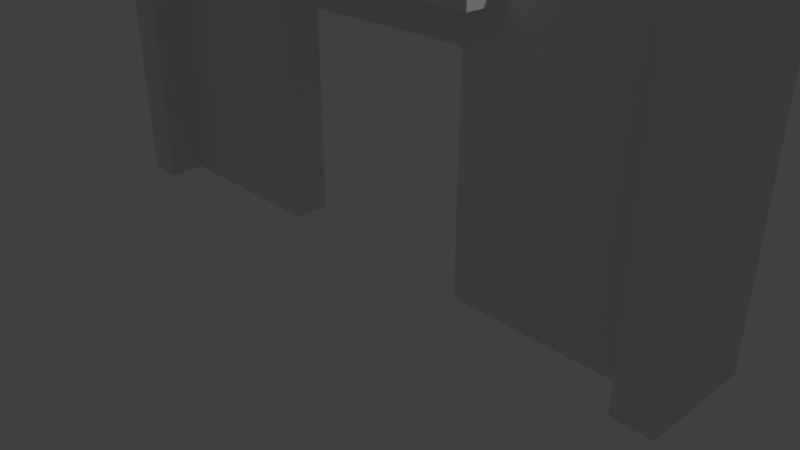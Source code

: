 # Source: stone_doorframe_007.blend  (saved by Blender 2.78.0; exported with 4.5.12 LTS)
import bpy
from mathutils import Matrix  # noqa: F401  (used for matrix-valued properties, if any)

bpy.ops.wm.read_factory_settings(use_empty=True)
scene = bpy.context.scene
scene.name = 'Scene'

# ---- collections
col_collection_1 = bpy.data.collections.new('Collection 1'); scene.collection.children.link(col_collection_1)

# ---- materials (node trees are filled in below, after node groups)
mat_material = bpy.data.materials.new('Material')
mat_material.alpha_threshold = 0.0
mat_material.use_transparent_shadow = False
mat_material.roughness = 0.5
mat_material.line_color = (0.0, 0.0, 0.0, 1.0)

# ---- material node trees

# ---- world
world_world = bpy.data.worlds.new('World'); scene.world = world_world
world_world.color = (0.05088, 0.05088, 0.05088)
world_world.use_sun_shadow = False
world_world.sun_shadow_jitter_overblur = 0.0
world_world.cycles.sampling_method = 'MANUAL'

# ---- cameras
cam_camera = bpy.data.cameras.new('Camera')
cam_camera.clip_end = 100.0
cam_camera.lens = 35.0
cam_camera.sensor_width = 32.0
cam_camera.sensor_height = 18.0
cam_camera.ortho_scale = 7.314
cam_camera.dof.focus_distance = 0.0
cam_camera.dof.aperture_fstop = 128.0

# ---- lights
light_lamp = bpy.data.lights.new('Lamp', 'POINT')
light_lamp.transmission_factor = 0.0
light_lamp.cutoff_distance = 30.0
light_lamp.energy = 100.0
light_lamp.shadow_buffer_clip_start = 1.001
light_lamp.shadow_soft_size = 0.1
light_lamp.shadow_maximum_resolution = 0.006
light_lamp.use_absolute_resolution = True

# ---- meshes
me_cube = bpy.data.meshes.new('Cube')
me_cube.from_pydata([(-2.0, 0.0, 1.0), (-1.5, 0.0, 1.0), (-3.0, 0.0, 3.0), (0.0, 0.0, 3.0), (-2.0, 0.0, 0.5), (-1.5, 0.0, 0.5), (-1.5, 0.0, 0.0), (-2.0, 0.0, 0.0), (-1.5, 0.0, 1.5), (-2.0, 0.0, 1.5), (-1.5, 0.0, 2.0), (-2.0, 0.0, 2.0), (-1.5, 0.0, 2.5), (-2.0, 0.0, 2.5), (-1.5, 0.0, 3.0), (-2.0, 0.0, 3.0), (0.0, -0.5, 3.5), (-2.0, 0.0, 3.5), (-1.0, 0.0, 3.5), (-0.5, 0.0, 3.0), (0.0, 0.0, 3.5), (-0.5, 0.0, 3.5), (1.0, 0.0, 3.0), (0.5, 0.0, 3.5), (0.5, 0.0, 3.0), (1.5, 0.0, 3.0), (1.0, 0.0, 3.5), (1.5, 0.0, 3.5), (2.0, 0.0, 2.5), (2.0, 0.0, 3.0), (2.0, 0.0, 3.5), (1.5, 0.0, 2.5), (2.0, 0.0, 2.0), (1.5, 0.0, 2.0), (2.0, 0.0, 1.5), (1.5, 0.0, 1.5), (2.0, 0.0, 1.0), (1.5, 0.0, 1.0), (2.0, 0.0, 0.5), (1.5, 0.0, 0.5), (2.0, 0.0, 0.0), (-3.0, 0.0, 1.0), (-1.5, 0.5, 3.5), (-1.5, 0.5, 1.5), (1.0, 1.0, 3.5), (-2.0, 0.5, 0.5), (-0.5, 0.5, 3.5), (-2.0, 0.5, 1.0), (-2.0, 0.5, 1.5), (-2.0, 0.5, 2.0), (-2.0, 0.5, 2.5), (-2.0, 0.5, 3.0), (0.5, 0.5, 3.5), (-2.0, 0.5, 3.5), (-1.0, 0.5, 3.5), (1.0, 0.5, 3.5), (2.0, 0.5, 3.5), (-1.5, 0.5, 0.5), (1.5, 0.5, 2.0), (1.5, 0.5, 3.5), (-4.0, 0.5, 2.0), (-3.0, 0.0, 4.0), (1.5, 0.5, 2.5), (-0.5, 0.5, 3.0), (-1.5, 0.5, 1.0), (-1.5, 0.5, 2.0), (-1.5, 0.5, 2.5), (-1.5, 0.5, 3.0), (-1.0, 0.5, 3.0), (0.0, 0.5, 3.0), (0.5, 0.5, 3.0), (1.0, 0.5, 3.0), (1.5, 0.5, 3.0), (2.0, 0.5, 3.0), (2.0, 0.5, 2.5), (2.0, 0.5, 2.0), (1.5, 0.5, 1.5), (2.0, 0.5, 1.5), (1.5, 0.5, 0.5), (2.0, 0.5, 0.5), (1.5, 0.5, 1.0), (2.0, 0.5, 1.0), (2.0, 0.5, 0.0), (-4.0, -0.5, 2.0), (1.5, 0.5, 0.0), (1.5, 0.0, 0.0), (-3.0, 0.0, 0.0), (-1.5, 0.5, 0.0), (-1.0, 0.0, 3.0), (-4.0, 0.0, 1.0), (-3.0, 0.0, 2.0), (-4.0, 0.0, 2.0), (3.0, 0.0, 1.0), (3.0, 0.0, 0.0), (-4.0, 0.0, 3.0), (-4.0, 0.0, 4.0), (-2.0, 0.0, 4.0), (4.0, 0.5, 1.5), (4.0, 0.0, 2.0), (4.0, 0.0, 1.0), (3.0, 0.0, 3.0), (3.0, 0.0, 2.0), (4.0, 0.0, 3.0), (3.0, 0.0, 4.0), (-3.0, 0.5, 1.0), (-3.0, 0.5, 0.0), (2.0, 0.0, 4.0), (4.0, 0.0, 4.0), (-2.0, 0.5, 0.0), (-3.0, 0.5, 3.0), (-4.0, 0.5, 1.5), (-4.0, 0.5, 1.0), (-4.0, 0.5, 3.0), (-3.0, 0.5, 2.0), (-2.0, 0.5, 4.0), (-3.0, 0.5, 4.0), (2.0, 0.5, 4.0), (-4.0, 0.5, 4.0), (3.0, 0.5, 0.0), (3.0, 0.5, 1.0), (4.0, 0.5, 3.0), (3.0, 0.5, 2.0), (3.0, 0.5, 3.0), (3.0, 0.5, 4.0), (4.0, 0.5, 2.0), (4.0, 0.5, 4.0), (4.0, 0.5, 1.0), (4.0, 0.5, 0.0), (-0.5, -0.5, 3.5), (-1.5, 0.0, 3.5), (-1.5, -0.5, 3.5), (-0.5, -0.5, 4.0), (0.5, -0.5, 3.5), (-1.0, -0.5, 3.5), (1.0, -0.5, 3.5), (1.5, -0.5, 3.5), (2.0, -0.5, 3.5), (-2.0, -0.5, 4.0), (-2.0, -0.5, 3.5), (-1.0, -0.5, 4.0), (0.0, -0.5, 4.0), (-1.5, -0.5, 4.0), (0.5, -0.5, 4.0), (1.0, -0.5, 4.0), (1.5, -0.5, 4.0), (2.0, -0.5, 4.0), (2.0, -0.5, 3.5), (-0.5, 1.0, 3.5), (-1.0, 1.0, 3.5), (0.0, 0.5, 3.5), (0.0, 1.0, 3.5), (-1.5, 1.0, 3.5), (-2.0, 1.0, 3.5), (0.5, 1.0, 3.5), (1.5, 1.0, 3.5), (0.5, 1.0, 4.0), (2.0, 1.0, 4.0), (2.0, 1.0, 3.5), (1.0, 1.0, 4.0), (0.0, 1.0, 4.0), (1.5, 1.0, 4.0), (-0.5, 1.0, 4.0), (-1.0, 1.0, 4.0), (-1.5, 1.0, 4.0), (-2.0, 1.0, 4.0), (4.0, -0.5, 0.5), (4.5, -0.5, 2.0), (-2.0, 1.0, 3.5), (4.0, 0.0, 0.0), (4.0, 0.0, 0.5), (4.5, 1.0, 1.5), (4.0, 0.5, 2.5), (4.0, 0.5, 0.5), (4.0, 1.0, 0.5), (4.0, 0.5, 3.5), (4.0, 1.0, 1.0), (4.0, 1.0, 1.5), (4.0, -0.5, 1.0), (4.0, 1.0, 2.0), (4.0, 1.0, 2.5), (4.0, -0.5, 1.5), (4.0, 1.0, 3.0), (4.0, 1.0, 3.5), (4.0, -0.5, 2.5), (4.0, 1.0, 4.0), (4.0, -0.5, 3.5), (4.0, 0.0, 1.5), (4.0, -0.5, 2.0), (4.5, -0.5, 0.5), (4.0, 0.0, 2.5), (4.0, -0.5, 3.0), (4.5, 0.5, 1.0), (4.0, 0.0, 3.5), (4.0, -0.5, 4.0), (4.0, -0.5, 0.0), (4.5, -0.5, 1.5), (4.5, -0.5, 2.5), (4.5, -0.5, 1.0), (4.5, -0.5, 3.0), (4.5, -0.5, 3.5), (4.5, -0.5, 4.0), (-4.0, 1.0, 0.5), (4.0, 1.0, 0.0), (4.5, 1.0, 0.0), (4.5, 1.0, 0.5), (-4.5, 1.0, 2.0), (-4.0, 0.5, 0.0), (4.5, 1.0, 1.0), (4.5, 1.0, 2.0), (4.5, 1.0, 2.5), (4.5, 1.0, 3.0), (4.5, 1.0, 3.5), (4.5, 1.0, 4.0), (-4.0, 0.5, 0.5), (-4.0, 1.0, 1.5), (-4.0, 1.0, 2.5), (-4.0, 1.0, 1.0), (-4.0, 1.0, 3.5), (-4.0, 1.0, 2.0), (-4.0, 0.0, 0.5), (-4.0, 0.5, 2.5), (-4.0, 1.0, 3.0), (-4.0, 0.0, 0.0), (-4.0, 0.5, 3.5), (-4.0, 1.0, 4.0), (-4.5, -0.5, 2.0), (-4.0, -0.5, 0.5), (-4.0, -0.5, 2.5), (-4.0, 0.0, 1.5), (-4.0, -0.5, 1.5), (-4.0, -0.5, 1.0), (-4.0, 0.0, 2.5), (-4.0, -0.5, 4.0), (-4.0, -0.5, 3.0), (-4.0, 0.0, 3.5), (-4.0, -0.5, 3.5), (-4.5, -0.5, 2.5), (-4.0, -0.5, 0.0), (-4.5, -0.5, 0.0), (-4.5, -0.5, 0.5), (-4.5, -0.5, 4.0), (-4.5, -0.5, 1.5), (-4.5, -0.5, 1.0), (-4.5, 1.0, 0.5), (-4.5, -0.5, 3.0), (-4.5, -0.5, 3.5), (-4.5, 0.5, 4.0), (-4.0, 1.0, 0.0), (-4.5, 1.0, 1.5), (-4.5, 1.0, 2.5), (-4.5, 1.0, 1.0), (-4.5, 1.0, 3.0), (-4.5, 1.0, 3.5), (-4.5, 1.0, 4.0), (-4.5, 0.5, 0.5), (-4.5, 0.5, 0.0), (-4.5, 1.0, 0.0), (-4.5, 0.0, 0.0), (-4.5, 0.5, 3.5), (-4.5, 0.5, 3.0), (-4.5, 0.0, 0.5), (-4.5, 0.0, 1.0), (-4.5, 0.0, 1.5), (-4.5, 0.0, 2.0), (-4.5, 0.0, 2.5), (-4.5, 0.0, 3.0), (-4.5, 0.0, 3.5), (-4.5, 0.0, 4.0), (-4.5, 0.5, 2.0), (-4.5, 0.5, 2.5), (-4.5, 0.5, 1.5), (4.5, 0.5, 0.0), (4.5, 0.0, 0.5), (-4.5, 0.5, 1.0), (4.5, 0.0, 0.0), (4.5, -0.5, 0.0), (4.5, 0.5, 1.5), (4.5, 0.0, 1.5), (4.5, 0.5, 0.5), (4.5, 0.5, 2.0), (4.5, 0.0, 1.0), (4.5, 0.5, 2.5), (4.5, 0.0, 2.5), (4.5, 0.5, 3.0), (4.5, 0.0, 2.0), (4.5, 0.0, 3.5), (4.5, 0.5, 3.5), (4.5, 0.0, 3.0), (4.5, 0.0, 4.0), (4.5, 0.5, 4.0)], [], [(11, 10, 12, 13), (7, 6, 5, 4), (13, 12, 14, 15), (0, 1, 8, 9), (4, 5, 1, 0), (9, 8, 10, 11), (15, 14, 129, 17), (14, 88, 18, 129), (19, 3, 20, 21), (88, 19, 21, 18), (3, 24, 23, 20), (24, 22, 26, 23), (22, 25, 27, 26), (25, 29, 30, 27), (31, 28, 29, 25), (33, 32, 28, 31), (35, 34, 32, 33), (37, 36, 34, 35), (39, 38, 36, 37), (85, 40, 38, 39), (108, 7, 4, 45), (45, 4, 0, 47), (47, 0, 9, 48), (48, 9, 11, 49), (49, 11, 13, 50), (50, 13, 15, 51), (51, 15, 17, 53), (17, 129, 42, 53), (129, 18, 54, 42), (18, 21, 46, 54), (21, 20, 149, 46), (20, 23, 52, 149), (23, 26, 55, 52), (27, 30, 56, 59), (26, 27, 59, 55), (87, 108, 45, 57), (57, 45, 47, 64), (64, 47, 48, 43), (43, 48, 49, 65), (65, 49, 50, 66), (66, 50, 51, 67), (67, 51, 53, 42), (68, 67, 42, 54), (63, 68, 54, 46), (69, 63, 46, 149), (70, 69, 149, 52), (71, 70, 52, 55), (72, 71, 55, 59), (73, 72, 59, 56), (74, 62, 72, 73), (75, 58, 62, 74), (77, 76, 58, 75), (79, 78, 80, 81), (81, 80, 76, 77), (82, 84, 78, 79), (40, 82, 79, 38), (38, 79, 81, 36), (36, 81, 77, 34), (34, 77, 75, 32), (32, 75, 74, 28), (28, 74, 73, 29), (29, 73, 56, 30), (6, 87, 57, 5), (5, 57, 64, 1), (1, 64, 43, 8), (8, 43, 65, 10), (10, 65, 66, 12), (12, 66, 67, 14), (88, 14, 67, 68), (19, 88, 68, 63), (3, 19, 63, 69), (24, 3, 69, 70), (22, 24, 70, 71), (25, 22, 71, 72), (6, 7, 108, 87), (40, 85, 84, 82), (84, 85, 39, 78), (78, 39, 37, 80), (80, 37, 35, 76), (76, 35, 33, 58), (58, 33, 31, 62), (62, 31, 25, 72), (86, 7, 0, 41), (222, 86, 41, 89), (89, 41, 90, 91), (41, 0, 11, 90), (90, 11, 15, 2), (91, 90, 2, 94), (94, 2, 61, 95), (2, 15, 96, 61), (40, 93, 92, 36), (93, 168, 99, 92), (36, 92, 101, 32), (92, 99, 98, 101), (32, 101, 100, 29), (101, 98, 102, 100), (29, 100, 103, 106), (100, 102, 107, 103), (108, 105, 104, 47), (105, 206, 111, 104), (104, 111, 60, 113), (47, 104, 113, 49), (113, 60, 112, 109), (49, 113, 109, 51), (51, 109, 115, 114), (109, 112, 117, 115), (118, 82, 81, 119), (119, 81, 75, 121), (121, 75, 73, 122), (122, 73, 116, 123), (120, 122, 123, 125), (124, 121, 122, 120), (126, 119, 121, 124), (127, 118, 119, 126), (17, 129, 130, 138), (129, 18, 133, 130), (18, 21, 128, 133), (21, 20, 16, 128), (20, 23, 132, 16), (23, 26, 134, 132), (26, 27, 135, 134), (27, 30, 136, 135), (17, 138, 137, 96), (138, 130, 141, 137), (130, 133, 139, 141), (133, 128, 131, 139), (128, 16, 140, 131), (16, 132, 142, 140), (132, 134, 143, 142), (134, 135, 144, 143), (135, 136, 145, 144), (146, 30, 106, 145), (149, 46, 147, 150), (52, 149, 150, 153), (55, 52, 153, 44), (59, 55, 44, 154), (56, 59, 154, 157), (46, 54, 148, 147), (54, 42, 151, 148), (42, 53, 152, 151), (56, 157, 156, 116), (157, 154, 160, 156), (154, 44, 158, 160), (44, 153, 155, 158), (153, 150, 159, 155), (150, 147, 161, 159), (147, 148, 162, 161), (148, 151, 163, 162), (151, 152, 164, 163), (167, 53, 114, 164), (168, 194, 165, 169), (202, 127, 172, 173), (173, 172, 126, 175), (175, 126, 97, 176), (176, 97, 124, 178), (178, 124, 171, 179), (179, 171, 120, 181), (181, 120, 174, 182), (182, 174, 125, 184), (169, 165, 177, 99), (99, 177, 180, 186), (186, 180, 187, 98), (98, 187, 183, 189), (189, 183, 190, 102), (102, 190, 185, 192), (192, 185, 193, 107), (194, 275, 188, 165), (165, 188, 197, 177), (177, 197, 195, 180), (180, 195, 166, 187), (187, 166, 196, 183), (183, 196, 198, 190), (190, 198, 199, 185), (185, 199, 200, 193), (203, 202, 173, 204), (204, 173, 175, 207), (207, 175, 176, 170), (170, 176, 178, 208), (208, 178, 179, 209), (209, 179, 181, 210), (210, 181, 182, 211), (211, 182, 184, 212), (206, 247, 201, 213), (213, 201, 216, 111), (111, 216, 214, 110), (110, 214, 218, 60), (60, 218, 215, 220), (220, 215, 221, 112), (112, 221, 217, 223), (223, 217, 224, 117), (237, 222, 219, 226), (226, 219, 89, 230), (229, 228, 91, 83), (230, 89, 228, 229), (83, 91, 231, 227), (233, 94, 234, 235), (227, 231, 94, 233), (235, 234, 95, 232), (238, 237, 226, 239), (239, 226, 230, 242), (241, 229, 83, 225), (242, 230, 229, 241), (225, 83, 227, 236), (244, 233, 235, 245), (236, 227, 233, 244), (245, 235, 232, 240), (247, 256, 243, 201), (201, 243, 250, 216), (216, 250, 248, 214), (214, 248, 205, 218), (218, 205, 249, 215), (215, 249, 251, 221), (221, 251, 252, 217), (217, 252, 253, 224), (256, 255, 254, 243), (257, 238, 239, 260), (260, 239, 242, 261), (261, 242, 241, 262), (262, 241, 225, 263), (263, 225, 236, 264), (264, 236, 244, 265), (265, 244, 245, 266), (266, 245, 240, 267), (252, 258, 246, 253), (251, 259, 258, 252), (249, 269, 259, 251), (248, 270, 268, 205), (205, 268, 269, 249), (250, 273, 270, 248), (243, 254, 273, 250), (255, 257, 260, 254), (254, 260, 261, 273), (273, 261, 262, 270), (270, 262, 263, 268), (268, 263, 264, 269), (269, 264, 265, 259), (259, 265, 266, 258), (258, 266, 267, 246), (275, 274, 272, 188), (271, 203, 204, 278), (274, 271, 278, 272), (278, 204, 207, 191), (272, 278, 191, 280), (188, 272, 280, 197), (197, 280, 277, 195), (280, 191, 276, 277), (191, 207, 170, 276), (276, 170, 208, 279), (277, 276, 279, 284), (195, 277, 284, 166), (166, 284, 282, 196), (284, 279, 281, 282), (279, 208, 209, 281), (281, 209, 210, 283), (282, 281, 283, 287), (196, 282, 287, 198), (287, 283, 286, 285), (283, 210, 211, 286), (198, 287, 285, 199), (199, 285, 288, 200), (286, 211, 212, 289), (285, 286, 289, 288)])
_uv = me_cube.uv_layers.new(name='UVMap')
_uv.uv.foreach_set('vector', [0.0, 0.8, 0.5, 0.8, 0.5, 1.0, 0.0, 1.0, 0.0, 0.8, 0.5, 0.8, 0.5, 1.0, 0.0, 1.0, 0.0, 0.8, 0.5, 0.8, 0.5, 1.0, 0.0, 1.0, 0.0, 0.8, 0.5, 0.8, 0.5, 1.0, 0.0, 1.0, 0.0, 0.8, 0.5, 0.8, 0.5, 1.0, 0.0, 1.0, 0.0, 0.8, 0.5, 0.8, 0.5, 1.0, 0.0, 1.0, 0.0, 0.8, 0.5, 0.8, 0.5, 1.0, 0.0, 1.0, 0.0, 0.8, 0.5, 0.8, 0.5, 1.0, 0.0, 1.0, 0.0, 0.8, 0.5, 0.8, 0.5, 1.0, 0.0, 1.0, 0.0, 0.8, 0.5, 0.8, 0.5, 1.0, 0.0, 1.0, 0.0, 0.8, 0.5, 0.8, 0.5, 1.0, 0.0, 1.0, 0.0, 0.8, 0.5, 0.8, 0.5, 1.0, 0.0, 1.0, 0.0, 0.8, 0.5, 0.8, 0.5, 1.0, 0.0, 1.0, 0.0, 0.8, 0.5, 0.8, 0.5, 1.0, 0.0, 1.0, 0.0, 0.8, 0.5, 0.8, 0.5, 1.0, 0.0, 1.0, 0.0, 0.8, 0.5, 0.8, 0.5, 1.0, 0.0, 1.0, 0.0, 0.8, 0.5, 0.8, 0.5, 1.0, 0.0, 1.0, 0.0, 0.8, 0.5, 0.8, 0.5, 1.0, 0.0, 1.0, 0.0, 0.8, 0.5, 0.8, 0.5, 1.0, 0.0, 1.0, 0.0, 0.8, 0.5, 0.8, 0.5, 1.0, 0.0, 1.0, 0.0, 0.8, 0.5, 0.8, 0.5, 1.0, 0.0, 1.0, 0.0, 0.8, 0.5, 0.8, 0.5, 1.0, 0.0, 1.0, 0.0, 0.8, 0.5, 0.8, 0.5, 1.0, 0.0, 1.0, 0.0, 0.8, 0.5, 0.8, 0.5, 1.0, 0.0, 1.0, 0.0, 0.8, 0.5, 0.8, 0.5, 1.0, 0.0, 1.0, 0.0, 0.8, 0.5, 0.8, 0.5, 1.0, 0.0, 1.0, 0.0, 0.8, 0.5, 0.8, 0.5, 1.0, 0.0, 1.0, 0.0, 0.8, 0.5, 0.8, 0.5, 1.0, 0.0, 1.0, 0.0, 0.8, 0.5, 0.8, 0.5, 1.0, 0.0, 1.0, 0.0, 0.8, 0.5, 0.8, 0.5, 1.0, 0.0, 1.0, 0.0, 0.8, 0.5, 0.8, 0.5, 1.0, 0.0, 1.0, 0.0, 0.8, 0.5, 0.8, 0.5, 1.0, 0.0, 1.0, 0.0, 0.8, 0.5, 0.8, 0.5, 1.0, 0.0, 1.0, 0.0, 0.8, 0.5, 0.8, 0.5, 1.0, 0.0, 1.0, 0.0, 0.8, 0.5, 0.8, 0.5, 1.0, 0.0, 1.0, 0.0, 0.8, 0.5, 0.8, 0.5, 1.0, 0.0, 1.0, 0.0, 0.8, 0.5, 0.8, 0.5, 1.0, 0.0, 1.0, 0.0, 0.8, 0.5, 0.8, 0.5, 1.0, 0.0, 1.0, 0.0, 0.8, 0.5, 0.8, 0.5, 1.0, 0.0, 1.0, 0.0, 0.8, 0.5, 0.8, 0.5, 1.0, 0.0, 1.0, 0.0, 0.8, 0.5, 0.8, 0.5, 1.0, 0.0, 1.0, 0.0, 0.8, 0.5, 0.8, 0.5, 1.0, 0.0, 1.0, 0.0, 0.8, 0.5, 0.8, 0.5, 1.0, 0.0, 1.0, 0.0, 0.8, 0.5, 0.8, 0.5, 1.0, 0.0, 1.0, 0.0, 0.8, 0.5, 0.8, 0.5, 1.0, 0.0, 1.0, 0.0, 0.8, 0.5, 0.8, 0.5, 1.0, 0.0, 1.0, 0.0, 0.8, 0.5, 0.8, 0.5, 1.0, 0.0, 1.0, 0.0, 0.8, 0.5, 0.8, 0.5, 1.0, 0.0, 1.0, 0.0, 0.8, 0.5, 0.8, 0.5, 1.0, 0.0, 1.0, 0.0, 0.8, 0.5, 0.8, 0.5, 1.0, 0.0, 1.0, 0.0, 0.8, 0.5, 0.8, 0.5, 1.0, 0.0, 1.0, 0.0, 0.8, 0.5, 0.8, 0.5, 1.0, 0.0, 1.0, 0.0, 0.8, 0.5, 0.8, 0.5, 1.0, 0.0, 1.0, 0.0, 0.8, 0.5, 0.8, 0.5, 1.0, 0.0, 1.0, 0.0, 0.8, 0.5, 0.8, 0.5, 1.0, 0.0, 1.0, 0.0, 0.8, 0.5, 0.8, 0.5, 1.0, 0.0, 1.0, 0.0, 0.8, 0.5, 0.8, 0.5, 1.0, 0.0, 1.0, 0.0, 0.8, 0.5, 0.8, 0.5, 1.0, 0.0, 1.0, 0.0, 0.8, 0.5, 0.8, 0.5, 1.0, 0.0, 1.0, 0.0, 0.8, 0.5, 0.8, 0.5, 1.0, 0.0, 1.0, 0.0, 0.8, 0.5, 0.8, 0.5, 1.0, 0.0, 1.0, 0.0, 0.8, 0.5, 0.8, 0.5, 1.0, 0.0, 1.0, 0.0, 0.8, 0.5, 0.8, 0.5, 1.0, 0.0, 1.0, 0.0, 0.8, 0.5, 0.8, 0.5, 1.0, 0.0, 1.0, 0.0, 0.8, 0.5, 0.8, 0.5, 1.0, 0.0, 1.0, 0.0, 0.8, 0.5, 0.8, 0.5, 1.0, 0.0, 1.0, 0.0, 0.8, 0.5, 0.8, 0.5, 1.0, 0.0, 1.0, 0.0, 0.8, 0.5, 0.8, 0.5, 1.0, 0.0, 1.0, 0.0, 0.8, 0.5, 0.8, 0.5, 1.0, 0.0, 1.0, 0.0, 0.8, 0.5, 0.8, 0.5, 1.0, 0.0, 1.0, 0.0, 0.8, 0.5, 0.8, 0.5, 1.0, 0.0, 1.0, 0.0, 0.8, 0.5, 0.8, 0.5, 1.0, 0.0, 1.0, 0.0, 0.8, 0.5, 0.8, 0.5, 1.0, 0.0, 1.0, 0.0, 0.8, 0.5, 0.8, 0.5, 1.0, 0.0, 1.0, 0.0, 0.8, 0.5, 0.8, 0.5, 1.0, 0.0, 1.0, 0.0, 0.8, 0.5, 0.8, 0.5, 1.0, 0.0, 1.0, 0.0, 0.8, 0.5, 0.8, 0.5, 1.0, 0.0, 1.0, 0.0, 0.8, 0.5, 0.8, 0.5, 1.0, 0.0, 1.0, 0.0, 0.8, 0.5, 0.8, 0.5, 1.0, 0.0, 1.0, 0.0, 0.8, 0.5, 0.8, 0.5, 1.0, 0.0, 1.0, 0.0, 0.8, 0.5, 0.8, 0.5, 1.0, 0.0, 1.0, 0.0, 0.8, 0.5, 0.8, 0.5, 1.0, 0.0, 1.0, 0.0, 0.0, 1.0, 0.0, 1.0, 0.4, 0.0, 0.4, 0.0, 0.0, 1.0, 0.0, 1.0, 0.4, 0.0, 0.4, 0.0, 0.0, 1.0, 0.0, 1.0, 0.4, 0.0, 0.4, 0.0, 0.0, 1.0, 0.0, 1.0, 0.4, 0.0, 0.4, 0.0, 0.0, 1.0, 0.0, 1.0, 0.4, 0.0, 0.4, 0.0, 0.0, 1.0, 0.0, 1.0, 0.4, 0.0, 0.4, 0.0, 0.0, 1.0, 0.0, 1.0, 0.4, 0.0, 0.4, 0.0, 0.0, 1.0, 0.0, 1.0, 0.4, 0.0, 0.4, 0.0, 0.0, 1.0, 0.0, 1.0, 0.4, 0.0, 0.4, 0.0, 0.0, 1.0, 0.0, 1.0, 0.4, 0.0, 0.4, 0.0, 0.0, 1.0, 0.0, 1.0, 0.4, 0.0, 0.4, 0.0, 0.0, 1.0, 0.0, 1.0, 0.4, 0.0, 0.4, 0.0, 0.0, 1.0, 0.0, 1.0, 0.4, 0.0, 0.4, 0.0, 0.0, 1.0, 0.0, 1.0, 0.4, 0.0, 0.4, 0.0, 0.0, 1.0, 0.0, 1.0, 0.4, 0.0, 0.4, 0.0, 0.0, 1.0, 0.0, 1.0, 0.4, 0.0, 0.4, 0.0, 0.0, 1.0, 0.0, 1.0, 0.4, 0.0, 0.4, 0.0, 0.0, 1.0, 0.0, 1.0, 0.4, 0.0, 0.4, 0.0, 0.0, 1.0, 0.0, 1.0, 0.4, 0.0, 0.4, 0.0, 0.0, 1.0, 0.0, 1.0, 0.4, 0.0, 0.4, 0.0, 0.0, 1.0, 0.0, 1.0, 0.4, 0.0, 0.4, 0.0, 0.0, 1.0, 0.0, 1.0, 0.4, 0.0, 0.4, 0.0, 0.0, 1.0, 0.0, 1.0, 0.4, 0.0, 0.4, 0.0, 0.0, 1.0, 0.0, 1.0, 0.4, 0.0, 0.4, 0.0, 0.0, 1.0, 0.0, 1.0, 0.4, 0.0, 0.4, 0.0, 0.0, 1.0, 0.0, 1.0, 0.4, 0.0, 0.4, 0.0, 0.0, 1.0, 0.0, 1.0, 0.4, 0.0, 0.4, 0.0, 0.0, 1.0, 0.0, 1.0, 0.4, 0.0, 0.4, 0.0, 0.0, 1.0, 0.0, 1.0, 0.4, 0.0, 0.4, 0.0, 0.0, 1.0, 0.0, 1.0, 0.4, 0.0, 0.4, 0.0, 0.0, 1.0, 0.0, 1.0, 0.4, 0.0, 0.4, 0.0, 0.0, 1.0, 0.0, 1.0, 0.4, 0.0, 0.4, 0.0, 0.8, 0.5, 0.8, 0.5, 1.0, 0.0, 1.0, 0.0, 0.8, 0.5, 0.8, 0.5, 1.0, 0.0, 1.0, 0.0, 0.8, 0.5, 0.8, 0.5, 1.0, 0.0, 1.0, 0.0, 0.8, 0.5, 0.8, 0.5, 1.0, 0.0, 1.0, 0.0, 0.8, 0.5, 0.8, 0.5, 1.0, 0.0, 1.0, 0.0, 0.8, 0.5, 0.8, 0.5, 1.0, 0.0, 1.0, 0.0, 0.8, 0.5, 0.8, 0.5, 1.0, 0.0, 1.0, 0.0, 0.8, 0.5, 0.8, 0.5, 1.0, 0.0, 1.0, 0.0, 0.8, 0.5, 0.8, 0.5, 1.0, 0.0, 1.0, 0.0, 0.8, 0.5, 0.8, 0.5, 1.0, 0.0, 1.0, 0.0, 0.8, 0.5, 0.8, 0.5, 1.0, 0.0, 1.0, 0.0, 0.8, 0.5, 0.8, 0.5, 1.0, 0.0, 1.0, 0.0, 0.8, 0.5, 0.8, 0.5, 1.0, 0.0, 1.0, 0.0, 0.8, 0.5, 0.8, 0.5, 1.0, 0.0, 1.0, 0.0, 0.8, 0.5, 0.8, 0.5, 1.0, 0.0, 1.0, 0.0, 0.8, 0.5, 0.8, 0.5, 1.0, 0.0, 1.0, 0.0, 0.8, 0.5, 0.8, 0.5, 1.0, 0.0, 1.0, 0.0, 0.8, 0.5, 0.8, 0.5, 1.0, 0.0, 1.0, 0.0, 0.8, 0.5, 0.8, 0.5, 1.0, 0.0, 1.0, 0.0, 0.8, 0.5, 0.8, 0.5, 1.0, 0.0, 1.0, 0.0, 0.8, 0.5, 0.8, 0.5, 1.0, 0.0, 1.0, 0.0, 0.8, 0.5, 0.8, 0.5, 1.0, 0.0, 1.0, 0.0, 0.8, 0.5, 0.8, 0.5, 1.0, 0.0, 1.0, 0.0, 0.8, 0.5, 0.8, 0.5, 1.0, 0.0, 1.0, 0.0, 0.8, 0.5, 0.8, 0.5, 1.0, 0.0, 1.0, 0.0, 0.8, 0.5, 0.8, 0.5, 1.0, 0.0, 1.0, 0.0, 0.8, 0.5, 0.8, 0.5, 1.0, 0.0, 1.0, 0.0, 0.8, 0.5, 0.8, 0.5, 1.0, 0.0, 1.0, 0.0, 0.8, 0.5, 0.8, 0.5, 1.0, 0.0, 1.0, 0.0, 0.8, 0.5, 0.8, 0.5, 1.0, 0.0, 1.0, 0.0, 0.8, 0.5, 0.8, 0.5, 1.0, 0.0, 1.0, 0.0, 0.8, 0.5, 0.8, 0.5, 1.0, 0.0, 1.0, 0.0, 0.8, 0.5, 0.8, 0.5, 1.0, 0.0, 1.0, 0.0, 0.8, 0.5, 0.8, 0.5, 1.0, 0.0, 1.0, 0.0, 0.8, 0.5, 0.8, 0.5, 1.0, 0.0, 1.0, 0.0, 0.8, 0.5, 0.8, 0.5, 1.0, 0.0, 1.0, 0.5, 0.8, 1.0, 0.8, 1.0, 1.0, 0.5, 1.0, 0.5, 0.8, 1.0, 0.8, 1.0, 1.0, 0.5, 1.0, 0.5, 0.8, 1.0, 0.8, 1.0, 1.0, 0.5, 1.0, 0.5, 0.8, 1.0, 0.8, 1.0, 1.0, 0.5, 1.0, 0.5, 0.8, 1.0, 0.8, 1.0, 1.0, 0.5, 1.0, 0.5, 0.8, 1.0, 0.8, 1.0, 1.0, 0.5, 1.0, 0.5, 0.8, 1.0, 0.8, 1.0, 1.0, 0.5, 1.0, 0.5, 0.8, 1.0, 0.8, 1.0, 1.0, 0.5, 1.0, 0.5, 0.8, 1.0, 0.8, 1.0, 1.0, 0.5, 1.0, 0.5, 0.8, 1.0, 0.8, 1.0, 1.0, 0.5, 1.0, 0.5, 0.8, 1.0, 0.8, 1.0, 1.0, 0.5, 1.0, 0.5, 0.8, 1.0, 0.8, 1.0, 1.0, 0.5, 1.0, 0.5, 0.8, 1.0, 0.8, 1.0, 1.0, 0.5, 1.0, 0.5, 0.8, 1.0, 0.8, 1.0, 1.0, 0.5, 1.0, 0.5, 0.8, 1.0, 0.8, 1.0, 1.0, 0.5, 1.0, 0.5, 0.8, 1.0, 0.8, 1.0, 1.0, 0.5, 1.0, 0.5, 0.8, 1.0, 0.8, 1.0, 1.0, 0.5, 1.0, 0.5, 0.8, 1.0, 0.8, 1.0, 1.0, 0.5, 1.0, 0.5, 0.8, 1.0, 0.8, 1.0, 1.0, 0.5, 1.0, 0.5, 0.8, 1.0, 0.8, 1.0, 1.0, 0.5, 1.0, 0.5, 0.8, 1.0, 0.8, 1.0, 1.0, 0.5, 1.0, 0.5, 0.8, 1.0, 0.8, 1.0, 1.0, 0.5, 1.0, 0.5, 0.8, 1.0, 0.8, 1.0, 1.0, 0.5, 1.0, 0.5, 0.8, 1.0, 0.8, 1.0, 1.0, 0.5, 1.0, 0.5, 0.8, 1.0, 0.8, 1.0, 1.0, 0.5, 1.0, 0.5, 0.8, 1.0, 0.8, 1.0, 1.0, 0.5, 1.0, 0.5, 0.8, 1.0, 0.8, 1.0, 1.0, 0.5, 1.0, 0.5, 0.8, 1.0, 0.8, 1.0, 1.0, 0.5, 1.0, 0.5, 0.8, 1.0, 0.8, 1.0, 1.0, 0.5, 1.0, 0.5, 0.8, 1.0, 0.8, 1.0, 1.0, 0.5, 1.0, 0.5, 0.8, 1.0, 0.8, 1.0, 1.0, 0.5, 1.0, 0.5, 0.8, 1.0, 0.8, 1.0, 1.0, 0.5, 1.0, 0.5, 0.8, 1.0, 0.8, 1.0, 1.0, 0.5, 1.0, 0.5, 0.8, 1.0, 0.8, 1.0, 1.0, 0.5, 1.0, 0.5, 0.8, 1.0, 0.8, 1.0, 1.0, 0.5, 1.0, 0.5, 0.8, 1.0, 0.8, 1.0, 1.0, 0.5, 1.0, 0.5, 0.8, 1.0, 0.8, 1.0, 1.0, 0.5, 1.0, 0.5, 0.8, 1.0, 0.8, 1.0, 1.0, 0.5, 1.0, 0.5, 0.8, 1.0, 0.8, 1.0, 1.0, 0.5, 1.0, 0.5, 0.8, 1.0, 0.8, 1.0, 1.0, 0.5, 1.0, 0.5, 0.8, 1.0, 0.8, 1.0, 1.0, 0.5, 1.0, 0.5, 0.8, 1.0, 0.8, 1.0, 1.0, 0.5, 1.0, 0.5, 0.8, 1.0, 0.8, 1.0, 1.0, 0.5, 1.0, 0.5, 0.8, 1.0, 0.8, 1.0, 1.0, 0.5, 1.0, 0.5, 0.8, 1.0, 0.8, 1.0, 1.0, 0.5, 1.0, 0.5, 0.8, 1.0, 0.8, 1.0, 1.0, 0.5, 1.0, 0.5, 0.8, 1.0, 0.8, 1.0, 1.0, 0.5, 1.0, 0.5, 0.8, 1.0, 0.8, 1.0, 1.0, 0.5, 1.0, 0.5, 0.8, 1.0, 0.8, 1.0, 1.0, 0.5, 1.0, 0.5, 0.8, 1.0, 0.8, 1.0, 1.0, 0.5, 1.0, 0.5, 0.8, 1.0, 0.8, 1.0, 1.0, 0.5, 1.0, 0.5, 0.8, 1.0, 0.8, 1.0, 1.0, 0.5, 1.0, 0.5, 0.8, 1.0, 0.8, 1.0, 1.0, 0.5, 1.0, 0.5, 0.8, 1.0, 0.8, 1.0, 1.0, 0.5, 1.0, 0.5, 0.8, 1.0, 0.8, 1.0, 1.0, 0.5, 1.0, 0.5, 0.8, 1.0, 0.8, 1.0, 1.0, 0.5, 1.0, 0.5, 0.8, 1.0, 0.8, 1.0, 1.0, 0.5, 1.0, 0.5, 0.8, 1.0, 0.8, 1.0, 1.0, 0.5, 1.0, 0.5, 0.8, 1.0, 0.8, 1.0, 1.0, 0.5, 1.0, 0.5, 0.8, 1.0, 0.8, 1.0, 1.0, 0.5, 1.0, 0.5, 0.8, 1.0, 0.8, 1.0, 1.0, 0.5, 1.0, 0.5, 0.8, 1.0, 0.8, 1.0, 1.0, 0.5, 1.0, 0.5, 0.8, 1.0, 0.8, 1.0, 1.0, 0.5, 1.0, 0.5, 0.8, 1.0, 0.8, 1.0, 1.0, 0.5, 1.0, 0.5, 0.8, 1.0, 0.8, 1.0, 1.0, 0.5, 1.0, 0.5, 0.8, 1.0, 0.8, 1.0, 1.0, 0.5, 1.0, 0.5, 0.8, 1.0, 0.8, 1.0, 1.0, 0.5, 1.0, 0.5, 0.8, 1.0, 0.8, 1.0, 1.0, 0.5, 1.0, 0.5, 0.8, 1.0, 0.8, 1.0, 1.0, 0.5, 1.0, 0.5, 0.8, 1.0, 0.8, 1.0, 1.0, 0.5, 1.0, 0.5, 0.8, 1.0, 0.8, 1.0, 1.0, 0.5, 1.0, 0.5, 0.8, 1.0, 0.8, 1.0, 1.0, 0.5, 1.0, 0.5, 0.8, 1.0, 0.8, 1.0, 1.0, 0.5, 1.0, 0.5, 0.8, 1.0, 0.8, 1.0, 1.0, 0.5, 1.0, 0.5, 0.8, 1.0, 0.8, 1.0, 1.0, 0.5, 1.0, 0.5, 0.8, 1.0, 0.8, 1.0, 1.0, 0.5, 1.0, 0.5, 0.8, 1.0, 0.8, 1.0, 1.0, 0.5, 1.0, 0.5, 0.8, 1.0, 0.8, 1.0, 1.0, 0.5, 1.0, 0.5, 0.8, 1.0, 0.8, 1.0, 1.0, 0.5, 1.0, 0.5, 0.8, 1.0, 0.8, 1.0, 1.0, 0.5, 1.0, 0.5, 0.8, 1.0, 0.8, 1.0, 1.0, 0.5, 1.0, 0.5, 0.8, 1.0, 0.8, 1.0, 1.0, 0.5, 1.0, 0.5, 0.8, 1.0, 0.8, 1.0, 1.0, 0.5, 1.0, 0.5, 0.8, 1.0, 0.8, 1.0, 1.0, 0.5, 1.0, 0.5, 0.8, 1.0, 0.8, 1.0, 1.0, 0.5, 1.0, 0.5, 0.8, 1.0, 0.8, 1.0, 1.0, 0.5, 1.0, 0.5, 0.8, 1.0, 0.8, 1.0, 1.0, 0.5, 1.0, 0.5, 0.8, 1.0, 0.8, 1.0, 1.0, 0.5, 1.0, 0.5, 0.8, 1.0, 0.8, 1.0, 1.0, 0.5, 1.0, 0.5, 0.8, 1.0, 0.8, 1.0, 1.0, 0.5, 1.0, 0.5, 0.8, 1.0, 0.8, 1.0, 1.0, 0.5, 1.0, 0.5, 0.8, 1.0, 0.8, 1.0, 1.0, 0.5, 1.0, 0.5, 0.8, 1.0, 0.8, 1.0, 1.0, 0.5, 1.0, 0.5, 0.8, 1.0, 0.8, 1.0, 1.0, 0.5, 1.0, 0.5, 0.8, 1.0, 0.8, 1.0, 1.0, 0.5, 1.0, 0.5, 0.8, 1.0, 0.8, 1.0, 1.0, 0.5, 1.0, 0.5, 0.8, 1.0, 0.8, 1.0, 1.0, 0.5, 1.0, 0.5, 0.8, 1.0, 0.8, 1.0, 1.0, 0.5, 1.0, 0.5, 0.8, 1.0, 0.8, 1.0, 1.0, 0.5, 1.0, 0.5, 0.8, 1.0, 0.8, 1.0, 1.0, 0.5, 1.0, 0.5, 0.8, 1.0, 0.8, 1.0, 1.0, 0.5, 1.0, 0.5, 0.8, 1.0, 0.8, 1.0, 1.0, 0.5, 1.0, 0.5, 0.8, 1.0, 0.8, 1.0, 1.0, 0.5, 1.0, 0.5, 0.8, 1.0, 0.8, 1.0, 1.0, 0.5, 1.0, 0.5, 0.8, 1.0, 0.8, 1.0, 1.0, 0.5, 1.0, 0.5, 0.8, 1.0, 0.8, 1.0, 1.0, 0.5, 1.0, 0.5, 0.8, 1.0, 0.8, 1.0, 1.0, 0.5, 1.0, 0.5, 0.8, 1.0, 0.8, 1.0, 1.0, 0.5, 1.0, 0.5, 0.8, 1.0, 0.8, 1.0, 1.0, 0.5, 1.0, 0.5, 0.8, 1.0, 0.8, 1.0, 1.0, 0.5, 1.0, 0.5, 0.8, 1.0, 0.8, 1.0, 1.0, 0.5, 1.0, 0.5, 0.8, 1.0, 0.8, 1.0, 1.0, 0.5, 1.0])
me_cube.materials.append(mat_material)
me_cube.use_remesh_preserve_volume = False
me_cube.use_remesh_preserve_attributes = False
me_cube.use_mirror_vertex_groups = False
me_cube.update()

# ---- objects
ob_cube = bpy.data.objects.new('Cube', me_cube)
ob_lamp = bpy.data.objects.new('Lamp', light_lamp)
ob_camera = bpy.data.objects.new('Camera', cam_camera)

# ---- transforms, parenting, visibility, modifiers, constraints
ob_cube.location = (0.0, 0.0, 0.0)
ob_cube.lock_rotations_4d = False
ob_cube.empty_display_type = 'ARROWS'
ob_cube.lineart.crease_threshold = 0.0
ob_lamp.location = (4.076, 1.005, 5.904)
ob_lamp.rotation_euler = (0.6503, 0.05522, 1.866)
ob_lamp.lock_rotations_4d = False
ob_lamp.empty_display_type = 'ARROWS'
ob_lamp.color = (0.0, 0.0, 0.0, 0.0)
ob_lamp.lineart.crease_threshold = 0.0
ob_camera.location = (7.481, -6.508, 5.344)
ob_camera.rotation_euler = (1.109, 0.0, 0.8149)
ob_camera.lock_rotations_4d = False
ob_camera.empty_display_type = 'ARROWS'
ob_camera.color = (0.0, 0.0, 0.0, 0.0)
ob_camera.display_type = 'WIRE'
ob_camera.lineart.crease_threshold = 0.0

# ---- collection membership
col_collection_1.objects.link(ob_cube)
col_collection_1.objects.link(ob_lamp)
col_collection_1.objects.link(ob_camera)

# ---- scene / render settings (as saved in the file)
scene.camera = ob_camera
scene.frame_start = 1; scene.frame_end = 250; scene.frame_set(1)
scene.render.engine = 'BLENDER_EEVEE_NEXT'
scene.render.resolution_percentage = 50
scene.render.dither_intensity = 0.0
scene.cycles.use_denoising = False
scene.cycles.samples = 128
scene.cycles.sampling_pattern = 'TABULATED_SOBOL'
scene.cycles.light_sampling_threshold = 0.0
scene.cycles.use_adaptive_sampling = False
scene.cycles.use_light_tree = False
scene.cycles.blur_glossy = 0.0
scene.cycles.sample_clamp_indirect = 0.0
scene.view_settings.view_transform = 'Standard'
bpy.context.view_layer.update()
